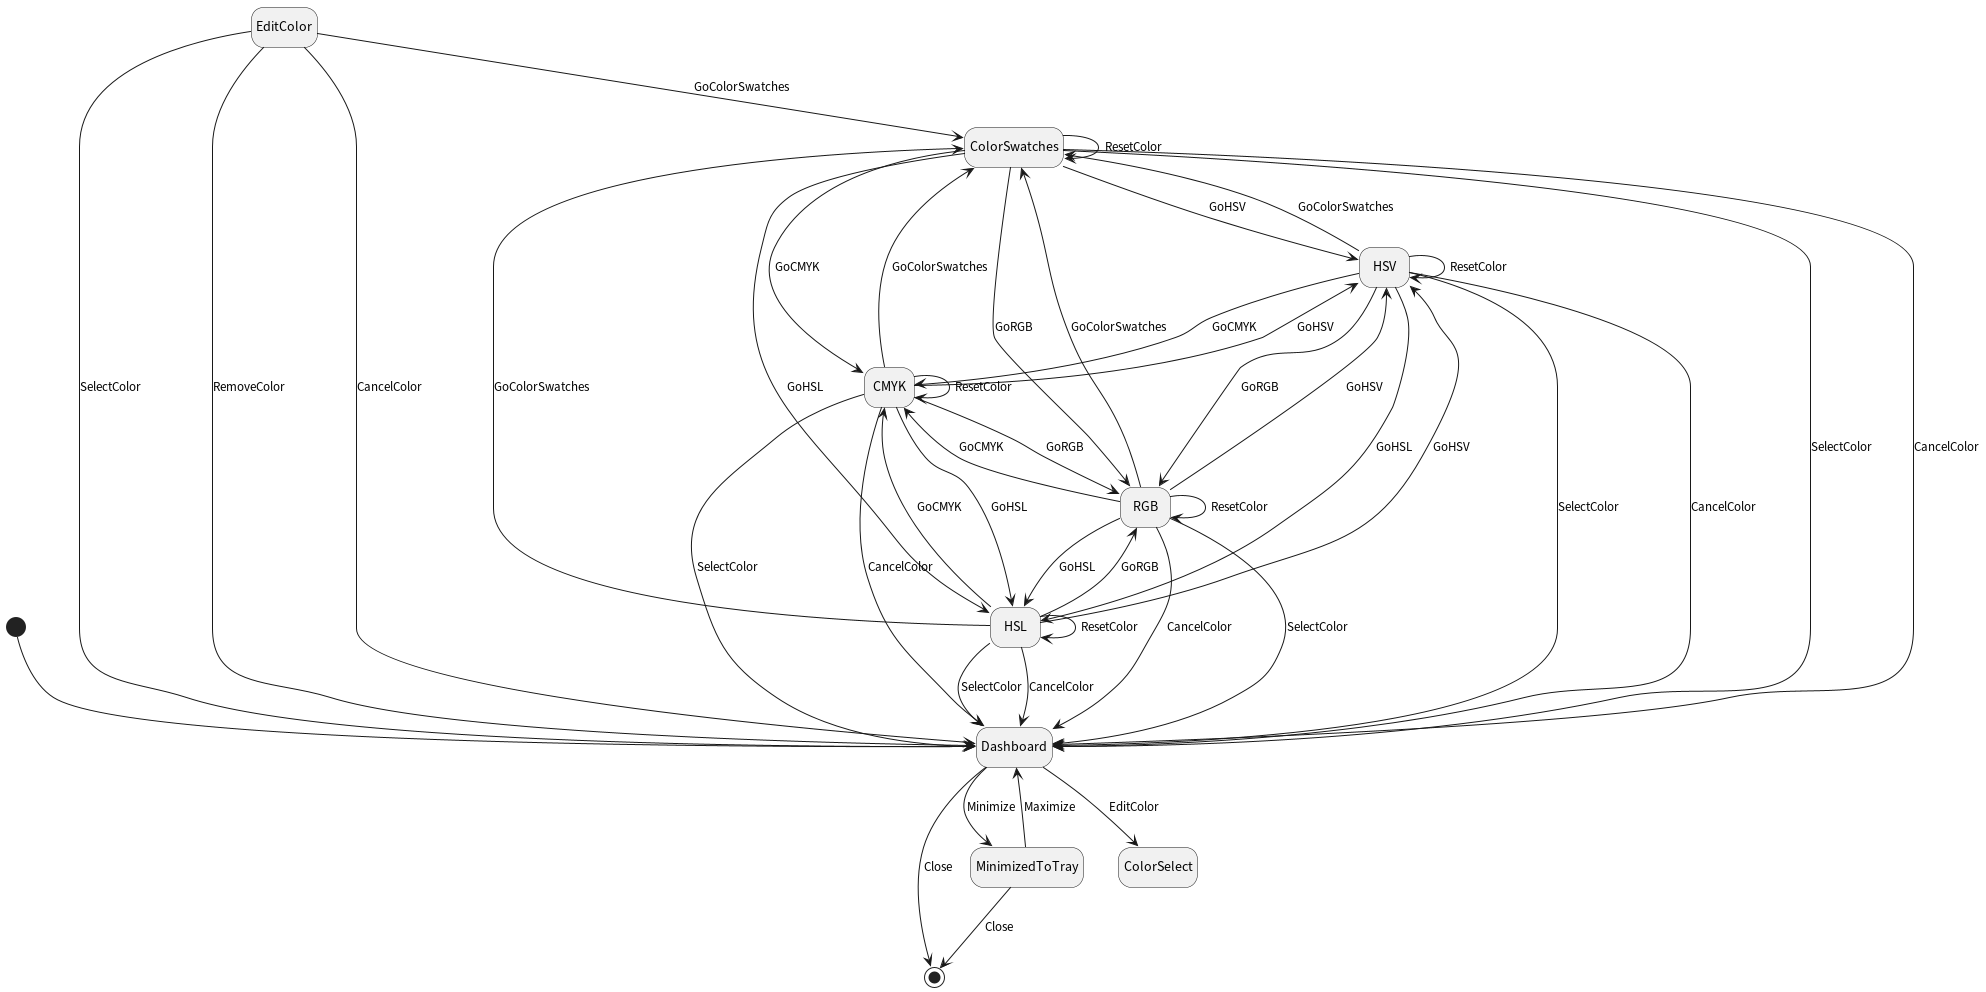

The diagram above was rendered by PlantUML. Its source (embedded in the PNG):
@startuml
hide empty description

[*] --> Dashboard

Dashboard --> [*] : Close
Dashboard --> MinimizedToTray : Minimize
Dashboard --> ColorSelect : EditColor

EditColor --> Dashboard : SelectColor
EditColor --> Dashboard : RemoveColor
EditColor --> Dashboard : CancelColor
EditColor --> ColorSwatches : GoColorSwatches

ColorSwatches --> HSV : GoHSV
ColorSwatches --> HSL : GoHSL
ColorSwatches --> RGB : GoRGB
ColorSwatches --> CMYK : GoCMYK
ColorSwatches --> Dashboard : SelectColor
ColorSwatches --> Dashboard : CancelColor
ColorSwatches --> ColorSwatches : ResetColor

HSV --> ColorSwatches : GoColorSwatches
HSV --> HSL : GoHSL
HSV --> RGB : GoRGB
HSV --> CMYK : GoCMYK
HSV --> Dashboard : SelectColor
HSV --> Dashboard : CancelColor
HSV --> HSV : ResetColor

HSL --> ColorSwatches : GoColorSwatches
HSL --> HSV : GoHSV
HSL --> RGB : GoRGB
HSL --> CMYK : GoCMYK
HSL --> Dashboard : SelectColor
HSL --> Dashboard : CancelColor
HSL --> HSL : ResetColor

RGB --> ColorSwatches : GoColorSwatches
RGB --> HSV : GoHSV
RGB --> HSL : GoHSL
RGB --> CMYK : GoCMYK
RGB --> Dashboard : SelectColor
RGB --> Dashboard : CancelColor
RGB --> RGB : ResetColor

CMYK --> ColorSwatches : GoColorSwatches
CMYK --> HSV : GoHSV
CMYK --> HSL : GoHSL
CMYK --> RGB : GoRGB
CMYK --> Dashboard : SelectColor
CMYK --> Dashboard : CancelColor
CMYK --> CMYK : ResetColor

MinimizedToTray --> Dashboard : Maximize
MinimizedToTray --> [*] : Close

@enduml